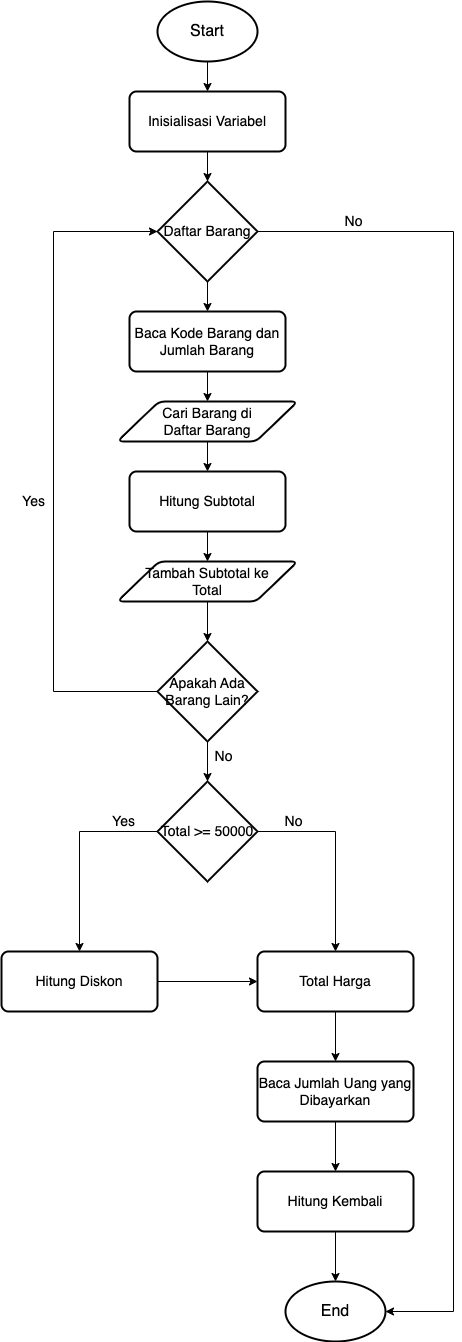

The diagram above was exported from draw.io. Its source (the exported page's mxGraphModel, read from the mxfile embedded in the PNG):
<mxGraphModel dx="954" dy="526" grid="1" gridSize="10" guides="1" tooltips="1" connect="1" arrows="1" fold="1" page="1" pageScale="1" pageWidth="827" pageHeight="1169" math="0" shadow="0">
  <root>
    <mxCell id="0" />
    <mxCell id="1" parent="0" />
    <mxCell id="CoS2UvSdk6BxeAaaPLCx-15" style="edgeStyle=orthogonalEdgeStyle;rounded=0;orthogonalLoop=1;jettySize=auto;html=1;entryX=1;entryY=0.5;entryDx=0;entryDy=0;entryPerimeter=0;exitX=1;exitY=0.5;exitDx=0;exitDy=0;exitPerimeter=0;" edge="1" parent="1" source="CoS2UvSdk6BxeAaaPLCx-3" target="CoS2UvSdk6BxeAaaPLCx-14">
      <mxGeometry relative="1" as="geometry">
        <Array as="points">
          <mxPoint x="660" y="350" />
          <mxPoint x="660" y="1430" />
        </Array>
      </mxGeometry>
    </mxCell>
    <mxCell id="CoS2UvSdk6BxeAaaPLCx-16" value="" style="edgeStyle=orthogonalEdgeStyle;rounded=0;orthogonalLoop=1;jettySize=auto;html=1;" edge="1" parent="1" source="CoS2UvSdk6BxeAaaPLCx-1" target="CoS2UvSdk6BxeAaaPLCx-2">
      <mxGeometry relative="1" as="geometry" />
    </mxCell>
    <mxCell id="CoS2UvSdk6BxeAaaPLCx-1" value="&lt;font style=&quot;font-size: 16px;&quot;&gt;Start&lt;/font&gt;" style="strokeWidth=2;html=1;shape=mxgraph.flowchart.start_1;whiteSpace=wrap;" vertex="1" parent="1">
      <mxGeometry x="364" y="120" width="100" height="60" as="geometry" />
    </mxCell>
    <mxCell id="CoS2UvSdk6BxeAaaPLCx-17" value="" style="edgeStyle=orthogonalEdgeStyle;rounded=0;orthogonalLoop=1;jettySize=auto;html=1;" edge="1" parent="1" source="CoS2UvSdk6BxeAaaPLCx-2" target="CoS2UvSdk6BxeAaaPLCx-3">
      <mxGeometry relative="1" as="geometry" />
    </mxCell>
    <mxCell id="CoS2UvSdk6BxeAaaPLCx-2" value="&lt;font style=&quot;font-size: 14px;&quot;&gt;Inisialisasi Variabel&lt;/font&gt;" style="rounded=1;whiteSpace=wrap;html=1;absoluteArcSize=1;arcSize=14;strokeWidth=2;" vertex="1" parent="1">
      <mxGeometry x="336" y="210" width="156" height="60" as="geometry" />
    </mxCell>
    <mxCell id="CoS2UvSdk6BxeAaaPLCx-18" value="" style="edgeStyle=orthogonalEdgeStyle;rounded=0;orthogonalLoop=1;jettySize=auto;html=1;" edge="1" parent="1" source="CoS2UvSdk6BxeAaaPLCx-3" target="CoS2UvSdk6BxeAaaPLCx-4">
      <mxGeometry relative="1" as="geometry" />
    </mxCell>
    <mxCell id="CoS2UvSdk6BxeAaaPLCx-3" value="&lt;font style=&quot;font-size: 14px;&quot;&gt;Daftar Barang&lt;/font&gt;" style="strokeWidth=2;html=1;shape=mxgraph.flowchart.decision;whiteSpace=wrap;" vertex="1" parent="1">
      <mxGeometry x="364" y="300" width="100" height="100" as="geometry" />
    </mxCell>
    <mxCell id="CoS2UvSdk6BxeAaaPLCx-20" value="" style="edgeStyle=orthogonalEdgeStyle;rounded=0;orthogonalLoop=1;jettySize=auto;html=1;entryX=0.5;entryY=0;entryDx=0;entryDy=0;" edge="1" parent="1" source="CoS2UvSdk6BxeAaaPLCx-4" target="CoS2UvSdk6BxeAaaPLCx-5">
      <mxGeometry relative="1" as="geometry" />
    </mxCell>
    <mxCell id="CoS2UvSdk6BxeAaaPLCx-4" value="&lt;font style=&quot;font-size: 14px;&quot;&gt;Baca Kode Barang dan Jumlah Barang&lt;/font&gt;" style="rounded=1;whiteSpace=wrap;html=1;absoluteArcSize=1;arcSize=14;strokeWidth=2;" vertex="1" parent="1">
      <mxGeometry x="336" y="430" width="156" height="60" as="geometry" />
    </mxCell>
    <mxCell id="CoS2UvSdk6BxeAaaPLCx-21" value="" style="edgeStyle=orthogonalEdgeStyle;rounded=0;orthogonalLoop=1;jettySize=auto;html=1;" edge="1" parent="1" source="CoS2UvSdk6BxeAaaPLCx-5" target="CoS2UvSdk6BxeAaaPLCx-6">
      <mxGeometry relative="1" as="geometry" />
    </mxCell>
    <mxCell id="CoS2UvSdk6BxeAaaPLCx-5" value="&lt;font style=&quot;font-size: 14px;&quot;&gt;Cari Barang di &lt;br&gt;Daftar Barang&lt;/font&gt;" style="shape=parallelogram;html=1;strokeWidth=2;perimeter=parallelogramPerimeter;whiteSpace=wrap;rounded=1;arcSize=12;size=0.23;" vertex="1" parent="1">
      <mxGeometry x="324" y="520" width="180" height="40" as="geometry" />
    </mxCell>
    <mxCell id="CoS2UvSdk6BxeAaaPLCx-22" value="" style="edgeStyle=orthogonalEdgeStyle;rounded=0;orthogonalLoop=1;jettySize=auto;html=1;entryX=0.5;entryY=0;entryDx=0;entryDy=0;" edge="1" parent="1" source="CoS2UvSdk6BxeAaaPLCx-6" target="CoS2UvSdk6BxeAaaPLCx-7">
      <mxGeometry relative="1" as="geometry" />
    </mxCell>
    <mxCell id="CoS2UvSdk6BxeAaaPLCx-6" value="&lt;font style=&quot;font-size: 14px;&quot;&gt;Hitung Subtotal&lt;/font&gt;" style="rounded=1;whiteSpace=wrap;html=1;absoluteArcSize=1;arcSize=14;strokeWidth=2;" vertex="1" parent="1">
      <mxGeometry x="336" y="590" width="156" height="60" as="geometry" />
    </mxCell>
    <mxCell id="CoS2UvSdk6BxeAaaPLCx-23" value="" style="edgeStyle=orthogonalEdgeStyle;rounded=0;orthogonalLoop=1;jettySize=auto;html=1;" edge="1" parent="1" source="CoS2UvSdk6BxeAaaPLCx-7" target="CoS2UvSdk6BxeAaaPLCx-8">
      <mxGeometry relative="1" as="geometry" />
    </mxCell>
    <mxCell id="CoS2UvSdk6BxeAaaPLCx-7" value="&lt;font style=&quot;font-size: 14px;&quot;&gt;Tambah Subtotal ke &lt;br&gt;Total&lt;/font&gt;" style="shape=parallelogram;html=1;strokeWidth=2;perimeter=parallelogramPerimeter;whiteSpace=wrap;rounded=1;arcSize=12;size=0.23;" vertex="1" parent="1">
      <mxGeometry x="324" y="680" width="180" height="40" as="geometry" />
    </mxCell>
    <mxCell id="CoS2UvSdk6BxeAaaPLCx-24" value="" style="edgeStyle=orthogonalEdgeStyle;rounded=0;orthogonalLoop=1;jettySize=auto;html=1;" edge="1" parent="1" source="CoS2UvSdk6BxeAaaPLCx-8" target="CoS2UvSdk6BxeAaaPLCx-9">
      <mxGeometry relative="1" as="geometry" />
    </mxCell>
    <mxCell id="CoS2UvSdk6BxeAaaPLCx-26" style="edgeStyle=orthogonalEdgeStyle;rounded=0;orthogonalLoop=1;jettySize=auto;html=1;entryX=0;entryY=0.5;entryDx=0;entryDy=0;entryPerimeter=0;" edge="1" parent="1" source="CoS2UvSdk6BxeAaaPLCx-8" target="CoS2UvSdk6BxeAaaPLCx-3">
      <mxGeometry relative="1" as="geometry">
        <Array as="points">
          <mxPoint x="260" y="810" />
          <mxPoint x="260" y="350" />
        </Array>
      </mxGeometry>
    </mxCell>
    <mxCell id="CoS2UvSdk6BxeAaaPLCx-8" value="&lt;font style=&quot;font-size: 14px;&quot;&gt;Apakah Ada Barang Lain?&lt;/font&gt;" style="strokeWidth=2;html=1;shape=mxgraph.flowchart.decision;whiteSpace=wrap;" vertex="1" parent="1">
      <mxGeometry x="364" y="760" width="100" height="100" as="geometry" />
    </mxCell>
    <mxCell id="CoS2UvSdk6BxeAaaPLCx-28" style="edgeStyle=orthogonalEdgeStyle;rounded=0;orthogonalLoop=1;jettySize=auto;html=1;entryX=0.5;entryY=0;entryDx=0;entryDy=0;" edge="1" parent="1" source="CoS2UvSdk6BxeAaaPLCx-9" target="CoS2UvSdk6BxeAaaPLCx-10">
      <mxGeometry relative="1" as="geometry">
        <Array as="points">
          <mxPoint x="286" y="950" />
        </Array>
      </mxGeometry>
    </mxCell>
    <mxCell id="CoS2UvSdk6BxeAaaPLCx-29" style="edgeStyle=orthogonalEdgeStyle;rounded=0;orthogonalLoop=1;jettySize=auto;html=1;entryX=0.5;entryY=0;entryDx=0;entryDy=0;" edge="1" parent="1" source="CoS2UvSdk6BxeAaaPLCx-9" target="CoS2UvSdk6BxeAaaPLCx-11">
      <mxGeometry relative="1" as="geometry">
        <Array as="points">
          <mxPoint x="542" y="950" />
        </Array>
      </mxGeometry>
    </mxCell>
    <mxCell id="CoS2UvSdk6BxeAaaPLCx-9" value="&lt;font style=&quot;font-size: 14px;&quot;&gt;Total &amp;gt;= 50000&lt;/font&gt;" style="strokeWidth=2;html=1;shape=mxgraph.flowchart.decision;whiteSpace=wrap;" vertex="1" parent="1">
      <mxGeometry x="364" y="900" width="100" height="100" as="geometry" />
    </mxCell>
    <mxCell id="CoS2UvSdk6BxeAaaPLCx-36" style="edgeStyle=orthogonalEdgeStyle;rounded=0;orthogonalLoop=1;jettySize=auto;html=1;entryX=0;entryY=0.5;entryDx=0;entryDy=0;" edge="1" parent="1" source="CoS2UvSdk6BxeAaaPLCx-10" target="CoS2UvSdk6BxeAaaPLCx-11">
      <mxGeometry relative="1" as="geometry" />
    </mxCell>
    <mxCell id="CoS2UvSdk6BxeAaaPLCx-10" value="&lt;font style=&quot;font-size: 14px;&quot;&gt;Hitung Diskon&lt;/font&gt;" style="rounded=1;whiteSpace=wrap;html=1;absoluteArcSize=1;arcSize=14;strokeWidth=2;" vertex="1" parent="1">
      <mxGeometry x="208" y="1070" width="156" height="60" as="geometry" />
    </mxCell>
    <mxCell id="CoS2UvSdk6BxeAaaPLCx-32" value="" style="edgeStyle=orthogonalEdgeStyle;rounded=0;orthogonalLoop=1;jettySize=auto;html=1;" edge="1" parent="1" source="CoS2UvSdk6BxeAaaPLCx-11" target="CoS2UvSdk6BxeAaaPLCx-12">
      <mxGeometry relative="1" as="geometry" />
    </mxCell>
    <mxCell id="CoS2UvSdk6BxeAaaPLCx-11" value="&lt;font style=&quot;font-size: 14px;&quot;&gt;Total Harga&lt;/font&gt;" style="rounded=1;whiteSpace=wrap;html=1;absoluteArcSize=1;arcSize=14;strokeWidth=2;" vertex="1" parent="1">
      <mxGeometry x="464" y="1070" width="156" height="60" as="geometry" />
    </mxCell>
    <mxCell id="CoS2UvSdk6BxeAaaPLCx-33" value="" style="edgeStyle=orthogonalEdgeStyle;rounded=0;orthogonalLoop=1;jettySize=auto;html=1;" edge="1" parent="1" source="CoS2UvSdk6BxeAaaPLCx-12" target="CoS2UvSdk6BxeAaaPLCx-13">
      <mxGeometry relative="1" as="geometry" />
    </mxCell>
    <mxCell id="CoS2UvSdk6BxeAaaPLCx-12" value="&lt;font style=&quot;font-size: 14px;&quot;&gt;Baca Jumlah Uang yang Dibayarkan&lt;/font&gt;" style="rounded=1;whiteSpace=wrap;html=1;absoluteArcSize=1;arcSize=14;strokeWidth=2;" vertex="1" parent="1">
      <mxGeometry x="464" y="1180" width="156" height="60" as="geometry" />
    </mxCell>
    <mxCell id="CoS2UvSdk6BxeAaaPLCx-34" value="" style="edgeStyle=orthogonalEdgeStyle;rounded=0;orthogonalLoop=1;jettySize=auto;html=1;" edge="1" parent="1" source="CoS2UvSdk6BxeAaaPLCx-13" target="CoS2UvSdk6BxeAaaPLCx-14">
      <mxGeometry relative="1" as="geometry" />
    </mxCell>
    <mxCell id="CoS2UvSdk6BxeAaaPLCx-13" value="&lt;font style=&quot;font-size: 14px;&quot;&gt;Hitung Kembali&lt;/font&gt;" style="rounded=1;whiteSpace=wrap;html=1;absoluteArcSize=1;arcSize=14;strokeWidth=2;" vertex="1" parent="1">
      <mxGeometry x="464" y="1290" width="156" height="60" as="geometry" />
    </mxCell>
    <mxCell id="CoS2UvSdk6BxeAaaPLCx-14" value="&lt;font style=&quot;font-size: 16px;&quot;&gt;End&lt;/font&gt;" style="strokeWidth=2;html=1;shape=mxgraph.flowchart.start_1;whiteSpace=wrap;" vertex="1" parent="1">
      <mxGeometry x="492" y="1400" width="100" height="60" as="geometry" />
    </mxCell>
    <mxCell id="CoS2UvSdk6BxeAaaPLCx-19" value="&lt;font style=&quot;font-size: 14px;&quot;&gt;No&lt;/font&gt;" style="text;html=1;align=center;verticalAlign=middle;resizable=0;points=[];autosize=1;strokeColor=none;fillColor=none;" vertex="1" parent="1">
      <mxGeometry x="540" y="325" width="40" height="30" as="geometry" />
    </mxCell>
    <mxCell id="CoS2UvSdk6BxeAaaPLCx-25" value="&lt;font style=&quot;font-size: 14px;&quot;&gt;No&lt;/font&gt;" style="text;html=1;align=center;verticalAlign=middle;resizable=0;points=[];autosize=1;strokeColor=none;fillColor=none;" vertex="1" parent="1">
      <mxGeometry x="410" y="860" width="40" height="30" as="geometry" />
    </mxCell>
    <mxCell id="CoS2UvSdk6BxeAaaPLCx-27" value="&lt;font style=&quot;font-size: 14px;&quot;&gt;Yes&lt;/font&gt;" style="text;html=1;align=center;verticalAlign=middle;resizable=0;points=[];autosize=1;strokeColor=none;fillColor=none;" vertex="1" parent="1">
      <mxGeometry x="215" y="605" width="50" height="30" as="geometry" />
    </mxCell>
    <mxCell id="CoS2UvSdk6BxeAaaPLCx-30" value="&lt;font style=&quot;font-size: 14px;&quot;&gt;Yes&lt;/font&gt;" style="text;html=1;align=center;verticalAlign=middle;resizable=0;points=[];autosize=1;strokeColor=none;fillColor=none;" vertex="1" parent="1">
      <mxGeometry x="305" y="925" width="50" height="30" as="geometry" />
    </mxCell>
    <mxCell id="CoS2UvSdk6BxeAaaPLCx-31" value="&lt;font style=&quot;font-size: 14px;&quot;&gt;No&lt;/font&gt;" style="text;html=1;align=center;verticalAlign=middle;resizable=0;points=[];autosize=1;strokeColor=none;fillColor=none;" vertex="1" parent="1">
      <mxGeometry x="480" y="925" width="40" height="30" as="geometry" />
    </mxCell>
  </root>
</mxGraphModel>